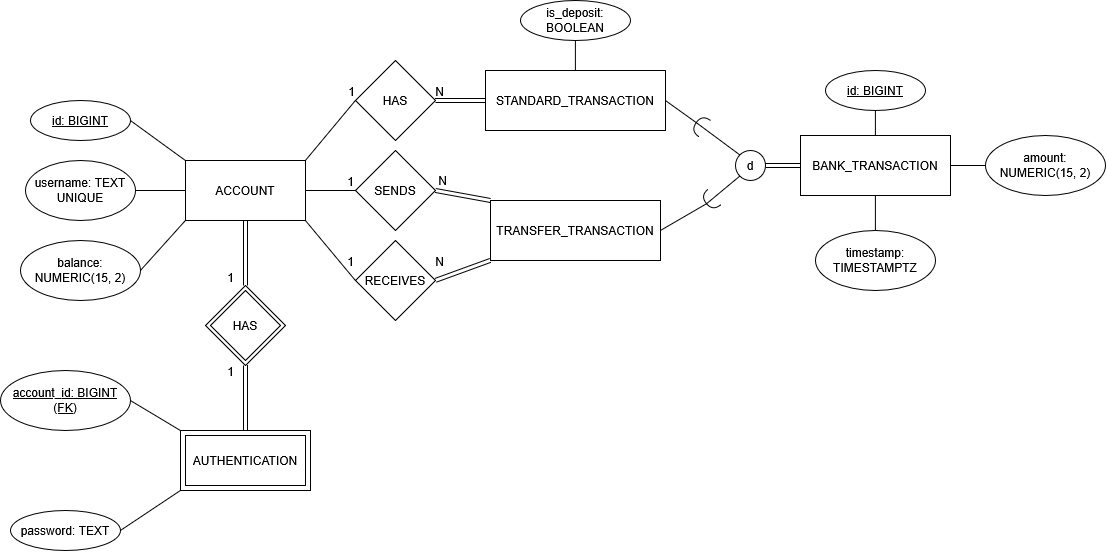

The diagram above was exported from draw.io. Its source (the exported page's mxGraphModel, read from the mxfile embedded in the PNG):
<mxGraphModel dx="1471" dy="764" grid="1" gridSize="10" guides="1" tooltips="1" connect="1" arrows="1" fold="1" page="1" pageScale="1" pageWidth="850" pageHeight="1100" math="0" shadow="0">
  <root>
    <mxCell id="0" />
    <mxCell id="1" parent="0" />
    <mxCell id="l2dxpFUoDwW1OAxdEkuN-1" parent="1" style="rounded=0;whiteSpace=wrap;html=1;" value="ACCOUNT" vertex="1">
      <mxGeometry height="60" width="120" x="200" y="250" as="geometry" />
    </mxCell>
    <mxCell id="l2dxpFUoDwW1OAxdEkuN-2" parent="1" style="rounded=0;whiteSpace=wrap;html=1;" value="BANK_TRANSACTION" vertex="1">
      <mxGeometry height="60" width="150" x="815" y="225" as="geometry" />
    </mxCell>
    <mxCell id="l2dxpFUoDwW1OAxdEkuN-3" parent="1" style="rhombus;whiteSpace=wrap;html=1;shapeInside=1;" value="HAS" vertex="1">
      <mxGeometry height="80" width="80" x="370" y="150" as="geometry" />
    </mxCell>
    <mxCell id="l2dxpFUoDwW1OAxdEkuN-6" edge="1" parent="1" source="l2dxpFUoDwW1OAxdEkuN-1" style="endArrow=none;html=1;rounded=0;entryX=0;entryY=0.5;entryDx=0;entryDy=0;exitX=1;exitY=0;exitDx=0;exitDy=0;" target="l2dxpFUoDwW1OAxdEkuN-3" value="">
      <mxGeometry relative="1" as="geometry">
        <mxPoint x="390" y="260" as="sourcePoint" />
        <mxPoint x="449.6399999999999" y="309.74" as="targetPoint" />
      </mxGeometry>
    </mxCell>
    <mxCell id="l2dxpFUoDwW1OAxdEkuN-7" connectable="0" parent="l2dxpFUoDwW1OAxdEkuN-6" style="resizable=0;html=1;whiteSpace=wrap;align=right;verticalAlign=bottom;" value="1" vertex="1">
      <mxGeometry relative="1" x="1" as="geometry" />
    </mxCell>
    <mxCell id="l2dxpFUoDwW1OAxdEkuN-8" edge="1" parent="1" source="l2dxpFUoDwW1OAxdEkuN-3" style="shape=link;html=1;rounded=0;exitX=1;exitY=0.5;exitDx=0;exitDy=0;entryX=0;entryY=0.5;entryDx=0;entryDy=0;" target="xyCwfSbXMg7VraAQe5g8-19" value="">
      <mxGeometry relative="1" as="geometry">
        <mxPoint x="350" y="309.74" as="sourcePoint" />
        <mxPoint x="410" y="300" as="targetPoint" />
      </mxGeometry>
    </mxCell>
    <mxCell id="l2dxpFUoDwW1OAxdEkuN-9" connectable="0" parent="l2dxpFUoDwW1OAxdEkuN-8" style="resizable=0;html=1;whiteSpace=wrap;align=right;verticalAlign=bottom;" value="N" vertex="1">
      <mxGeometry relative="1" x="1" as="geometry">
        <mxPoint x="-40" as="offset" />
      </mxGeometry>
    </mxCell>
    <mxCell id="l2dxpFUoDwW1OAxdEkuN-10" parent="1" style="ellipse;whiteSpace=wrap;html=1;align=center;fontStyle=4;" value="id: BIGINT" vertex="1">
      <mxGeometry height="40" width="100" x="45" y="190" as="geometry" />
    </mxCell>
    <mxCell id="l2dxpFUoDwW1OAxdEkuN-11" parent="1" style="ellipse;whiteSpace=wrap;html=1;align=center;" value="username: TEXT UNIQUE" vertex="1">
      <mxGeometry height="60" width="110" x="40" y="250" as="geometry" />
    </mxCell>
    <mxCell id="l2dxpFUoDwW1OAxdEkuN-13" parent="1" style="ellipse;whiteSpace=wrap;html=1;align=center;" value="balance: NUMERIC(15, 2)" vertex="1">
      <mxGeometry height="60" width="120" x="35" y="330" as="geometry" />
    </mxCell>
    <mxCell id="l2dxpFUoDwW1OAxdEkuN-15" edge="1" parent="1" source="l2dxpFUoDwW1OAxdEkuN-10" style="endArrow=none;html=1;rounded=0;entryX=0;entryY=0;entryDx=0;entryDy=0;exitX=1;exitY=0.5;exitDx=0;exitDy=0;" target="l2dxpFUoDwW1OAxdEkuN-1" value="">
      <mxGeometry relative="1" as="geometry">
        <mxPoint x="170" y="229.66" as="sourcePoint" />
        <mxPoint x="330" y="229.66" as="targetPoint" />
      </mxGeometry>
    </mxCell>
    <mxCell id="l2dxpFUoDwW1OAxdEkuN-16" edge="1" parent="1" source="l2dxpFUoDwW1OAxdEkuN-11" style="endArrow=none;html=1;rounded=0;entryX=0;entryY=0.5;entryDx=0;entryDy=0;exitX=1;exitY=0.5;exitDx=0;exitDy=0;" target="l2dxpFUoDwW1OAxdEkuN-1" value="">
      <mxGeometry relative="1" as="geometry">
        <mxPoint x="170" y="279.66" as="sourcePoint" />
        <mxPoint x="330" y="279.66" as="targetPoint" />
      </mxGeometry>
    </mxCell>
    <mxCell id="l2dxpFUoDwW1OAxdEkuN-17" edge="1" parent="1" source="l2dxpFUoDwW1OAxdEkuN-13" style="endArrow=none;html=1;rounded=0;exitX=1;exitY=0.5;exitDx=0;exitDy=0;entryX=0;entryY=1;entryDx=0;entryDy=0;" target="l2dxpFUoDwW1OAxdEkuN-1" value="">
      <mxGeometry relative="1" as="geometry">
        <mxPoint x="290" y="300" as="sourcePoint" />
        <mxPoint x="450" y="300" as="targetPoint" />
      </mxGeometry>
    </mxCell>
    <mxCell id="l2dxpFUoDwW1OAxdEkuN-18" parent="1" style="ellipse;whiteSpace=wrap;html=1;align=center;fontStyle=4;" value="id: BIGINT" vertex="1">
      <mxGeometry height="40" width="100" x="840" y="160" as="geometry" />
    </mxCell>
    <mxCell id="l2dxpFUoDwW1OAxdEkuN-19" parent="1" style="ellipse;whiteSpace=wrap;html=1;align=center;" value="amount: NUMERIC(15, 2)" vertex="1">
      <mxGeometry height="60" width="120" x="1000" y="225" as="geometry" />
    </mxCell>
    <mxCell id="l2dxpFUoDwW1OAxdEkuN-20" parent="1" style="ellipse;whiteSpace=wrap;html=1;align=center;" value="timestamp: TIMESTAMPTZ" vertex="1">
      <mxGeometry height="60" width="120" x="830" y="320" as="geometry" />
    </mxCell>
    <mxCell id="l2dxpFUoDwW1OAxdEkuN-22" edge="1" parent="1" source="l2dxpFUoDwW1OAxdEkuN-18" style="endArrow=none;html=1;rounded=0;exitX=0.5;exitY=1;exitDx=0;exitDy=0;entryX=0.5;entryY=0;entryDx=0;entryDy=0;" target="l2dxpFUoDwW1OAxdEkuN-2" value="">
      <mxGeometry relative="1" as="geometry">
        <mxPoint x="635" y="255" as="sourcePoint" />
        <mxPoint x="795" y="255" as="targetPoint" />
      </mxGeometry>
    </mxCell>
    <mxCell id="l2dxpFUoDwW1OAxdEkuN-24" edge="1" parent="1" source="l2dxpFUoDwW1OAxdEkuN-2" style="endArrow=none;html=1;rounded=0;entryX=0;entryY=0.5;entryDx=0;entryDy=0;exitX=1;exitY=0.5;exitDx=0;exitDy=0;" target="l2dxpFUoDwW1OAxdEkuN-19" value="">
      <mxGeometry relative="1" as="geometry">
        <mxPoint x="635" y="255" as="sourcePoint" />
        <mxPoint x="795" y="255" as="targetPoint" />
      </mxGeometry>
    </mxCell>
    <mxCell id="l2dxpFUoDwW1OAxdEkuN-25" edge="1" parent="1" source="l2dxpFUoDwW1OAxdEkuN-20" style="endArrow=none;html=1;rounded=0;exitX=0.5;exitY=0;exitDx=0;exitDy=0;entryX=0.5;entryY=1;entryDx=0;entryDy=0;" target="l2dxpFUoDwW1OAxdEkuN-2" value="">
      <mxGeometry relative="1" as="geometry">
        <mxPoint x="635" y="255" as="sourcePoint" />
        <mxPoint x="795" y="255" as="targetPoint" />
      </mxGeometry>
    </mxCell>
    <mxCell id="xyCwfSbXMg7VraAQe5g8-1" parent="1" style="rounded=0;whiteSpace=wrap;html=1;" value="" vertex="1">
      <mxGeometry height="60" width="130" x="195" y="520" as="geometry" />
    </mxCell>
    <mxCell id="xyCwfSbXMg7VraAQe5g8-4" parent="1" style="ellipse;whiteSpace=wrap;html=1;align=center;" value="password: TEXT" vertex="1">
      <mxGeometry height="40" width="110" x="25" y="600" as="geometry" />
    </mxCell>
    <mxCell id="xyCwfSbXMg7VraAQe5g8-6" edge="1" parent="1" source="xyCwfSbXMg7VraAQe5g8-4" style="endArrow=none;html=1;rounded=0;exitX=1;exitY=0.5;exitDx=0;exitDy=0;entryX=0;entryY=1;entryDx=0;entryDy=0;" target="xyCwfSbXMg7VraAQe5g8-1" value="">
      <mxGeometry relative="1" as="geometry">
        <mxPoint x="380" y="400" as="sourcePoint" />
        <mxPoint x="540" y="400" as="targetPoint" />
      </mxGeometry>
    </mxCell>
    <mxCell id="xyCwfSbXMg7VraAQe5g8-7" parent="1" style="rhombus;whiteSpace=wrap;html=1;shapeInside=1;" value="&lt;div&gt;&lt;br/&gt;&lt;/div&gt;" vertex="1">
      <mxGeometry height="80" width="80" x="220" y="375" as="geometry" />
    </mxCell>
    <mxCell id="xyCwfSbXMg7VraAQe5g8-8" edge="1" parent="1" source="l2dxpFUoDwW1OAxdEkuN-1" style="shape=link;html=1;rounded=0;exitX=0.5;exitY=1;exitDx=0;exitDy=0;entryX=0.5;entryY=0;entryDx=0;entryDy=0;" target="xyCwfSbXMg7VraAQe5g8-7" value="">
      <mxGeometry relative="1" as="geometry">
        <mxPoint x="380" y="400" as="sourcePoint" />
        <mxPoint x="540" y="400" as="targetPoint" />
      </mxGeometry>
    </mxCell>
    <mxCell id="xyCwfSbXMg7VraAQe5g8-9" connectable="0" parent="xyCwfSbXMg7VraAQe5g8-8" style="resizable=0;html=1;whiteSpace=wrap;align=right;verticalAlign=bottom;" value="1" vertex="1">
      <mxGeometry relative="1" x="1" as="geometry">
        <mxPoint x="-10" as="offset" />
      </mxGeometry>
    </mxCell>
    <mxCell id="xyCwfSbXMg7VraAQe5g8-10" edge="1" parent="1" source="xyCwfSbXMg7VraAQe5g8-1" style="shape=link;html=1;rounded=0;exitX=0.5;exitY=0;exitDx=0;exitDy=0;entryX=0.5;entryY=1;entryDx=0;entryDy=0;" target="xyCwfSbXMg7VraAQe5g8-7" value="">
      <mxGeometry relative="1" as="geometry">
        <mxPoint x="380" y="400" as="sourcePoint" />
        <mxPoint x="270" y="470" as="targetPoint" />
      </mxGeometry>
    </mxCell>
    <mxCell id="xyCwfSbXMg7VraAQe5g8-11" connectable="0" parent="xyCwfSbXMg7VraAQe5g8-10" style="resizable=0;html=1;whiteSpace=wrap;align=right;verticalAlign=bottom;" value="1" vertex="1">
      <mxGeometry relative="1" x="1" as="geometry">
        <mxPoint x="-10" y="15" as="offset" />
      </mxGeometry>
    </mxCell>
    <mxCell id="xyCwfSbXMg7VraAQe5g8-12" parent="1" style="rhombus;whiteSpace=wrap;html=1;shapeInside=1;" value="HAS" vertex="1">
      <mxGeometry height="70" width="70" x="225" y="380" as="geometry" />
    </mxCell>
    <mxCell id="xyCwfSbXMg7VraAQe5g8-13" parent="1" style="rounded=0;whiteSpace=wrap;html=1;" value="AUTHENTICATION" vertex="1">
      <mxGeometry height="50" width="120" x="200" y="525" as="geometry" />
    </mxCell>
    <mxCell id="xyCwfSbXMg7VraAQe5g8-15" parent="1" style="ellipse;whiteSpace=wrap;html=1;align=center;" value="&lt;u&gt;account_id: BIGINT (FK)&lt;/u&gt;" vertex="1">
      <mxGeometry height="60" width="130" x="15" y="460" as="geometry" />
    </mxCell>
    <mxCell id="xyCwfSbXMg7VraAQe5g8-16" edge="1" parent="1" source="xyCwfSbXMg7VraAQe5g8-15" style="endArrow=none;html=1;rounded=0;exitX=1;exitY=0.5;exitDx=0;exitDy=0;entryX=0;entryY=0;entryDx=0;entryDy=0;" target="xyCwfSbXMg7VraAQe5g8-1" value="">
      <mxGeometry height="50" relative="1" width="50" as="geometry">
        <mxPoint x="105" y="580" as="sourcePoint" />
        <mxPoint x="170" y="530" as="targetPoint" />
      </mxGeometry>
    </mxCell>
    <mxCell id="xyCwfSbXMg7VraAQe5g8-17" edge="1" parent="1" source="xyCwfSbXMg7VraAQe5g8-18" style="shape=link;html=1;rounded=0;entryX=0;entryY=0.5;entryDx=0;entryDy=0;exitX=1;exitY=0.5;exitDx=0;exitDy=0;" target="l2dxpFUoDwW1OAxdEkuN-2" value="">
      <mxGeometry relative="1" width="100" as="geometry">
        <mxPoint x="885" y="345" as="sourcePoint" />
        <mxPoint x="945" y="385" as="targetPoint" />
      </mxGeometry>
    </mxCell>
    <mxCell id="xyCwfSbXMg7VraAQe5g8-18" parent="1" style="ellipse;whiteSpace=wrap;html=1;shapeInside=1;aspect=fixed;" value="d" vertex="1">
      <mxGeometry height="30" width="30" x="750" y="240" as="geometry" />
    </mxCell>
    <mxCell id="xyCwfSbXMg7VraAQe5g8-19" parent="1" style="rounded=0;whiteSpace=wrap;html=1;" value="STANDARD_TRANSACTION" vertex="1">
      <mxGeometry height="60" width="180" x="500" y="160" as="geometry" />
    </mxCell>
    <mxCell id="xyCwfSbXMg7VraAQe5g8-20" parent="1" style="rounded=0;whiteSpace=wrap;html=1;" value="TRANSFER_TRANSACTION" vertex="1">
      <mxGeometry height="60" width="170" x="505" y="290" as="geometry" />
    </mxCell>
    <mxCell id="xyCwfSbXMg7VraAQe5g8-21" parent="1" style="rhombus;whiteSpace=wrap;html=1;shapeInside=1;" value="SENDS" vertex="1">
      <mxGeometry height="80" width="80" x="370" y="240" as="geometry" />
    </mxCell>
    <mxCell id="xyCwfSbXMg7VraAQe5g8-22" parent="1" style="rhombus;whiteSpace=wrap;html=1;shapeInside=1;" value="RECEIVES" vertex="1">
      <mxGeometry height="80" width="80" x="370" y="330" as="geometry" />
    </mxCell>
    <mxCell id="xyCwfSbXMg7VraAQe5g8-23" edge="1" parent="1" source="l2dxpFUoDwW1OAxdEkuN-1" style="endArrow=none;html=1;rounded=0;exitX=1;exitY=0.5;exitDx=0;exitDy=0;entryX=0;entryY=0.5;entryDx=0;entryDy=0;" target="xyCwfSbXMg7VraAQe5g8-21" value="">
      <mxGeometry height="50" relative="1" width="50" as="geometry">
        <mxPoint x="540" y="360" as="sourcePoint" />
        <mxPoint x="590" y="310" as="targetPoint" />
      </mxGeometry>
    </mxCell>
    <mxCell id="xyCwfSbXMg7VraAQe5g8-24" edge="1" parent="1" source="l2dxpFUoDwW1OAxdEkuN-1" style="endArrow=none;html=1;rounded=0;exitX=1;exitY=1;exitDx=0;exitDy=0;entryX=0;entryY=0.5;entryDx=0;entryDy=0;" target="xyCwfSbXMg7VraAQe5g8-22" value="">
      <mxGeometry height="50" relative="1" width="50" as="geometry">
        <mxPoint x="540" y="360" as="sourcePoint" />
        <mxPoint x="590" y="310" as="targetPoint" />
      </mxGeometry>
    </mxCell>
    <mxCell id="xyCwfSbXMg7VraAQe5g8-25" connectable="0" parent="1" style="resizable=0;html=1;whiteSpace=wrap;align=right;verticalAlign=bottom;" value="1" vertex="1">
      <mxGeometry x="370" y="280" as="geometry" />
    </mxCell>
    <mxCell id="xyCwfSbXMg7VraAQe5g8-26" connectable="0" parent="1" style="resizable=0;html=1;whiteSpace=wrap;align=right;verticalAlign=bottom;" value="1" vertex="1">
      <mxGeometry x="370" y="360" as="geometry" />
    </mxCell>
    <mxCell id="xyCwfSbXMg7VraAQe5g8-27" edge="1" parent="1" source="xyCwfSbXMg7VraAQe5g8-21" style="shape=link;html=1;rounded=0;exitX=1;exitY=0.5;exitDx=0;exitDy=0;entryX=0;entryY=0;entryDx=0;entryDy=0;" target="xyCwfSbXMg7VraAQe5g8-20" value="">
      <mxGeometry relative="1" width="100" as="geometry">
        <mxPoint x="520" y="340" as="sourcePoint" />
        <mxPoint x="620" y="340" as="targetPoint" />
      </mxGeometry>
    </mxCell>
    <mxCell id="xyCwfSbXMg7VraAQe5g8-28" edge="1" parent="1" source="xyCwfSbXMg7VraAQe5g8-22" style="shape=link;html=1;rounded=0;exitX=1;exitY=0.5;exitDx=0;exitDy=0;entryX=0;entryY=1;entryDx=0;entryDy=0;" target="xyCwfSbXMg7VraAQe5g8-20" value="">
      <mxGeometry relative="1" width="100" as="geometry">
        <mxPoint x="520" y="340" as="sourcePoint" />
        <mxPoint x="620" y="340" as="targetPoint" />
      </mxGeometry>
    </mxCell>
    <mxCell id="xyCwfSbXMg7VraAQe5g8-29" connectable="0" parent="1" style="resizable=0;html=1;whiteSpace=wrap;align=right;verticalAlign=bottom;" value="N" vertex="1">
      <mxGeometry x="490" y="190" as="geometry">
        <mxPoint x="-27" y="89" as="offset" />
      </mxGeometry>
    </mxCell>
    <mxCell id="xyCwfSbXMg7VraAQe5g8-30" connectable="0" parent="1" style="resizable=0;html=1;whiteSpace=wrap;align=right;verticalAlign=bottom;" value="N" vertex="1">
      <mxGeometry x="460" y="360" as="geometry" />
    </mxCell>
    <mxCell id="xyCwfSbXMg7VraAQe5g8-31" edge="1" parent="1" source="xyCwfSbXMg7VraAQe5g8-34" style="endArrow=none;html=1;rounded=0;entryX=1;entryY=0.5;entryDx=0;entryDy=0;exitX=1;exitY=0.5;exitDx=0;exitDy=0;exitPerimeter=0;" target="xyCwfSbXMg7VraAQe5g8-19" value="">
      <mxGeometry height="50" relative="1" width="50" as="geometry">
        <mxPoint x="680" y="320" as="sourcePoint" />
        <mxPoint x="730" y="270" as="targetPoint" />
      </mxGeometry>
    </mxCell>
    <mxCell id="xyCwfSbXMg7VraAQe5g8-32" edge="1" parent="1" source="xyCwfSbXMg7VraAQe5g8-20" style="endArrow=none;html=1;rounded=0;exitX=1;exitY=0.5;exitDx=0;exitDy=0;entryX=1;entryY=0.5;entryDx=0;entryDy=0;entryPerimeter=0;" target="xyCwfSbXMg7VraAQe5g8-36" value="">
      <mxGeometry height="50" relative="1" width="50" as="geometry">
        <mxPoint x="680" y="320" as="sourcePoint" />
        <mxPoint x="730" y="270" as="targetPoint" />
      </mxGeometry>
    </mxCell>
    <mxCell id="xyCwfSbXMg7VraAQe5g8-35" edge="1" parent="1" source="xyCwfSbXMg7VraAQe5g8-18" style="endArrow=none;html=1;rounded=0;entryX=1;entryY=0.5;entryDx=0;entryDy=0;exitX=0;exitY=0;exitDx=0;exitDy=0;" target="xyCwfSbXMg7VraAQe5g8-34" value="">
      <mxGeometry height="50" relative="1" width="50" as="geometry">
        <mxPoint x="754" y="244" as="sourcePoint" />
        <mxPoint x="680" y="190" as="targetPoint" />
      </mxGeometry>
    </mxCell>
    <mxCell id="xyCwfSbXMg7VraAQe5g8-34" parent="1" style="shape=requiredInterface;html=1;verticalLabelPosition=bottom;sketch=0;rotation=-145;" value="" vertex="1">
      <mxGeometry height="20" width="10" x="710" y="205" as="geometry" />
    </mxCell>
    <mxCell id="xyCwfSbXMg7VraAQe5g8-36" parent="1" style="shape=requiredInterface;html=1;verticalLabelPosition=bottom;sketch=0;rotation=-220;" value="" vertex="1">
      <mxGeometry height="20" width="10" x="720" y="280" as="geometry" />
    </mxCell>
    <mxCell id="xyCwfSbXMg7VraAQe5g8-37" edge="1" parent="1" source="xyCwfSbXMg7VraAQe5g8-36" style="endArrow=none;html=1;rounded=0;exitX=1;exitY=0.5;exitDx=0;exitDy=0;exitPerimeter=0;entryX=0;entryY=1;entryDx=0;entryDy=0;" target="xyCwfSbXMg7VraAQe5g8-18" value="">
      <mxGeometry height="50" relative="1" width="50" as="geometry">
        <mxPoint x="700" y="260" as="sourcePoint" />
        <mxPoint x="750" y="210" as="targetPoint" />
      </mxGeometry>
    </mxCell>
    <mxCell id="xyCwfSbXMg7VraAQe5g8-38" parent="1" style="ellipse;whiteSpace=wrap;html=1;align=center;" value="is_deposit: BOOLEAN" vertex="1">
      <mxGeometry height="40" width="110" x="535" y="90" as="geometry" />
    </mxCell>
    <mxCell id="xyCwfSbXMg7VraAQe5g8-39" edge="1" parent="1" source="xyCwfSbXMg7VraAQe5g8-19" style="endArrow=none;html=1;rounded=0;exitX=0.5;exitY=0;exitDx=0;exitDy=0;entryX=0.5;entryY=1;entryDx=0;entryDy=0;" target="xyCwfSbXMg7VraAQe5g8-38" value="">
      <mxGeometry height="50" relative="1" width="50" as="geometry">
        <mxPoint x="490" y="170" as="sourcePoint" />
        <mxPoint x="540" y="120" as="targetPoint" />
      </mxGeometry>
    </mxCell>
  </root>
</mxGraphModel>